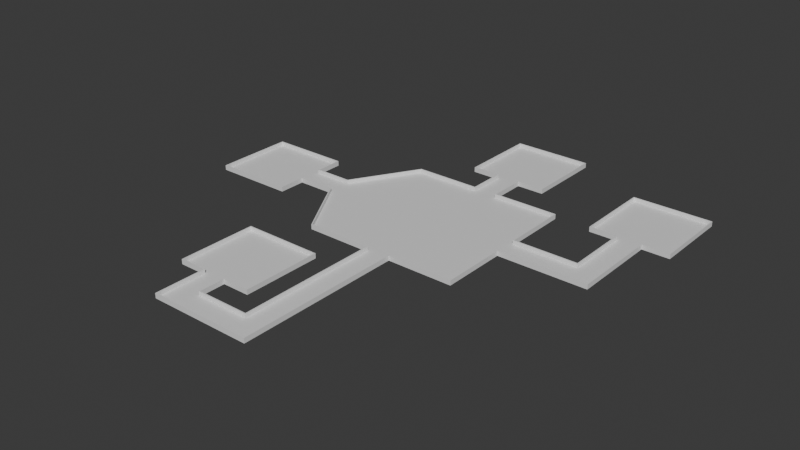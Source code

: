 # Source: mle-basic2.blend  (saved by Blender 4.0.36; exported with 4.5.12 LTS)
import bpy
from mathutils import Matrix  # noqa: F401  (used for matrix-valued properties, if any)

bpy.ops.wm.read_factory_settings(use_empty=True)
scene = bpy.context.scene
scene.name = 'Scene'

# ---- collections
col_collection = bpy.data.collections.new('Collection'); scene.collection.children.link(col_collection)

# ---- materials (node trees are filled in below, after node groups)
mat_floor = bpy.data.materials.new('Floor')
mat_floor.use_transparent_shadow = False
mat_wall = bpy.data.materials.new('Wall')
mat_wall.use_transparent_shadow = False

# ---- material node trees
mat_floor.use_nodes = True; mat_floor.node_tree.nodes.clear()
_N = mat_floor.node_tree.nodes; _L = mat_floor.node_tree.links
n0 = _N.new('ShaderNodeBsdfPrincipled'); n0.name = 'Principled BSDF'; n0.location = (10, 300)
n0.inputs[3].default_value = 1.45
n1 = _N.new('ShaderNodeOutputMaterial'); n1.name = 'Material Output'; n1.location = (300, 300)
_L.new(n0.outputs[0], n1.inputs[0])
n1.is_active_output = True
mat_wall.use_nodes = True; mat_wall.node_tree.nodes.clear()
_N = mat_wall.node_tree.nodes; _L = mat_wall.node_tree.links
n0 = _N.new('ShaderNodeBsdfPrincipled'); n0.name = 'Principled BSDF'; n0.location = (10, 300)
n0.inputs[3].default_value = 1.45
n1 = _N.new('ShaderNodeOutputMaterial'); n1.name = 'Material Output'; n1.location = (300, 300)
_L.new(n0.outputs[0], n1.inputs[0])
n1.is_active_output = True

# ---- world
world_world = bpy.data.worlds.new('World'); scene.world = world_world
world_world.color = (0.05088, 0.05088, 0.05088)
world_world.use_sun_shadow = False
world_world.sun_shadow_jitter_overblur = 0.0

# ---- meshes
me_floor_plan = bpy.data.meshes.new('floor-plan')
me_floor_plan.from_pydata([(-20.0, 20.0, 0.0), (20.0, -20.0, 0.0), (20.0, 20.0, 0.0), (-20.0, -20.0, 0.0), (-20.0, 20.0, 1.0), (20.0, -20.0, 1.0), (20.0, 20.0, 1.0), (-20.0, -20.0, 1.0), (-30.0, 3.0, 0.0), (-30.0, -3.0, 0.0), (-30.0, 3.0, 1.0), (-30.0, -3.0, 1.0), (-40.0, 3.0, 0.0), (-40.0, -3.0, 0.0), (-40.0, 3.0, 1.0), (-40.0, -3.0, 1.0), (-40.0, -10.0, 0.0), (-40.0, -10.0, 1.0), (-60.0, -10.0, 0.0), (-60.0, -10.0, 1.0), (-40.0, 10.0, 1.0), (-40.0, 10.0, 0.0), (-60.0, 10.0, 1.0), (-60.0, 10.0, 0.0), (-10.0, 30.0, 0.0), (-10.0, 30.0, 1.0), (3.0, 20.0, 0.0), (3.0, 20.0, 1.0), (-3.0, 20.0, 1.0), (-3.0, 20.0, 0.0), (-3.0, 30.0, 1.0), (-3.0, 30.0, 0.0), (3.0, 30.0, 1.0), (3.0, 30.0, 0.0), (-10.0, 50.0, 0.0), (-10.0, 50.0, 1.0), (10.0, 50.0, 0.0), (10.0, 50.0, 1.0), (10.0, 30.0, 0.0), (10.0, 30.0, 1.0), (20.0, 3.0, 0.0), (20.0, 3.0, 1.0), (20.0, -3.0, 0.0), (20.0, -3.0, 1.0), (37.0, 3.0, 0.0), (37.0, 3.0, 1.0), (43.0, -3.0, 0.0), (43.0, -3.0, 1.0), (43.0, 20.0, 0.0), (43.0, 20.0, 1.0), (37.0, 20.0, 0.0), (37.0, 20.0, 1.0), (30.0, 20.0, 0.0), (30.0, 20.0, 1.0), (50.0, 20.0, 0.0), (50.0, 20.0, 1.0), (50.0, 40.0, 0.0), (50.0, 40.0, 1.0), (30.0, 40.0, 0.0), (30.0, 40.0, 1.0), (-3.0, -20.0, 0.0), (-3.0, -20.0, 1.0), (3.0, -20.0, 0.0), (3.0, -20.0, 1.0), (-3.0, -57.0, 0.0), (-3.0, -57.0, 1.0), (3.0, -63.0, 0.0), (3.0, -63.0, 1.0), (-23.0, -63.0, 0.0), (-23.0, -63.0, 1.0), (-17.0, -57.0, 0.0), (-17.0, -57.0, 1.0), (-23.0, -50.0, 0.0), (-23.0, -50.0, 1.0), (-17.0, -50.0, 0.0), (-17.0, -50.0, 1.0), (-10.0, -50.0, 0.0), (-10.0, -50.0, 1.0), (-30.0, -50.0, 0.0), (-30.0, -50.0, 1.0), (-30.0, -30.0, 0.0), (-30.0, -30.0, 1.0), (-10.0, -30.0, 0.0), (-10.0, -30.0, 1.0)], [], [(6, 2, 40, 41), (7, 3, 9, 11), (4, 0, 29, 28), (3, 7, 61, 60), (11, 9, 13, 15), (0, 4, 10, 8), (12, 14, 20, 21), (15, 13, 16, 17), (8, 10, 14, 12), (18, 23, 22, 19), (17, 16, 18, 19), (21, 20, 22, 23), (35, 34, 36, 37), (30, 31, 24, 25), (2, 6, 27, 26), (28, 29, 31, 30), (26, 27, 32, 33), (25, 24, 34, 35), (37, 36, 38, 39), (33, 32, 39, 38), (1, 5, 43, 42), (42, 43, 47, 46), (41, 40, 44, 45), (46, 47, 49, 48), (45, 44, 50, 51), (51, 50, 52, 53), (48, 49, 55, 54), (54, 55, 57, 56), (56, 57, 59, 58), (52, 58, 59, 53), (5, 1, 62, 63), (60, 61, 65, 64), (63, 62, 66, 67), (67, 66, 68, 69), (64, 65, 71, 70), (69, 68, 72, 73), (70, 71, 75, 74), (74, 75, 77, 76), (73, 72, 78, 79), (79, 78, 80, 81), (81, 80, 82, 83), (76, 77, 83, 82), (60, 64, 70, 74, 76, 82, 80, 78, 72, 68, 66, 62, 1, 42, 46, 48, 54, 56, 58, 52, 50, 44, 40, 2, 26, 33, 38, 36, 34, 24, 31, 29, 0, 8, 12, 21, 23, 18, 16, 13, 9, 3)])
me_floor_plan.polygons.foreach_set('material_index', [1, 1, 0, 1, 1, 1, 1, 1, 1, 1, 1, 1, 1, 1, 1, 1, 1, 1, 1, 1, 1, 1, 1, 1, 1, 1, 1, 1, 1, 1, 1, 1, 1, 1, 1, 1, 1, 1, 1, 1, 1, 1, 1])
_uv = me_floor_plan.uv_layers.new(name='UVMap')
_uv.uv.foreach_set('vector', [1.0, 1.0, 1.0, 1.0, 1.0, 1.0, 1.0, 1.0, 0.0, 0.0, 0.0, 0.0, 0.0, 0.0, 0.0, 0.0, 0.0, 1.0, 0.0, 1.0, 0.0, 1.0, 0.0, 1.0, 0.0, 0.0, 0.0, 0.0, 0.0, 0.0, 0.0, 0.0, 0.0, 0.0, 0.0, 0.0, 0.0, 0.0, 0.0, 0.0, 0.0, 1.0, 0.0, 1.0, 0.0, 1.0, 0.0, 1.0, 0.0, 1.0, 0.0, 1.0, 0.0, 1.0, 0.0, 1.0, 0.0, 0.0, 0.0, 0.0, 0.0, 0.0, 0.0, 0.0, 0.0, 1.0, 0.0, 1.0, 0.0, 1.0, 0.0, 1.0, 0.0, 0.0, 0.0, 1.0, 0.0, 1.0, 0.0, 0.0, 0.0, 0.0, 0.0, 0.0, 0.0, 0.0, 0.0, 0.0, 0.0, 1.0, 0.0, 1.0, 0.0, 1.0, 0.0, 1.0, 0.0, 1.0, 0.0, 1.0, 0.0, 1.0, 0.0, 1.0, 0.0, 1.0, 0.0, 1.0, 0.0, 1.0, 0.0, 1.0, 1.0, 1.0, 1.0, 1.0, 1.0, 1.0, 1.0, 1.0, 0.0, 1.0, 0.0, 1.0, 0.0, 1.0, 0.0, 1.0, 1.0, 1.0, 1.0, 1.0, 1.0, 1.0, 1.0, 1.0, 0.0, 1.0, 0.0, 1.0, 0.0, 1.0, 0.0, 1.0, 0.0, 1.0, 0.0, 1.0, 0.0, 1.0, 0.0, 1.0, 1.0, 1.0, 1.0, 1.0, 0.0, 1.0, 0.0, 1.0, 1.0, 0.0, 1.0, 0.0, 1.0, 0.0, 1.0, 0.0, 1.0, 0.0, 1.0, 0.0, 1.0, 0.0, 1.0, 0.0, 1.0, 1.0, 1.0, 1.0, 1.0, 1.0, 1.0, 1.0, 1.0, 0.0, 1.0, 0.0, 1.0, 0.0, 1.0, 0.0, 1.0, 1.0, 1.0, 1.0, 1.0, 1.0, 1.0, 1.0, 1.0, 1.0, 1.0, 1.0, 1.0, 1.0, 1.0, 1.0, 1.0, 0.0, 1.0, 0.0, 1.0, 0.0, 1.0, 0.0, 1.0, 0.0, 1.0, 0.0, 1.0, 0.0, 1.0, 0.0, 1.0, 0.0, 1.0, 0.0, 1.0, 0.0, 1.0, 0.0, 1.0, 1.0, 1.0, 0.0, 1.0, 0.0, 1.0, 1.0, 1.0, 0.0, 1.0, 0.0, 1.0, 0.0, 1.0, 0.0, 0.0, 0.0, 0.0, 0.0, 0.0, 0.0, 0.0, 0.0, 1.0, 0.0, 1.0, 0.0, 1.0, 0.0, 1.0, 0.0, 1.0, 0.0, 1.0, 0.0, 1.0, 0.0, 1.0, 0.0, 0.0, 0.0, 0.0, 0.0, 0.0, 0.0, 0.0, 0.0, 1.0, 0.0, 1.0, 0.0, 1.0, 0.0, 1.0, 0.0, 0.0, 0.0, 0.0, 0.0, 0.0, 0.0, 0.0, 0.0, 0.0, 0.0, 0.0, 0.0, 0.0, 0.0, 0.0, 0.0, 1.0, 0.0, 1.0, 0.0, 1.0, 0.0, 1.0, 0.0, 1.0, 0.0, 1.0, 0.0, 1.0, 0.0, 1.0, 0.0, 1.0, 0.0, 1.0, 0.0, 1.0, 0.0, 1.0, 0.0, 0.0, 0.0, 0.0, 0.0, 1.0, 0.0, 1.0, 0.0, 0.0, 0.0, 0.0, 0.0, 0.0, 0.0, 0.0, 0.0, 0.0, 0.0, 1.0, 0.0, 1.0, 0.0, 1.0, 0.0, 1.0, 0.0, 1.0, 0.0, 1.0, 0.0, 1.0, 0.0, 1.0, 0.0, 1.0, 0.0, 1.0, 0.0, 1.0, 0.0, 1.0, 0.0, 1.0, 0.0, 1.0, 0.0, 1.0, 1.0, 1.0, 1.0, 1.0, 1.0, 1.0, 1.0, 1.0, 1.0, 1.0, 1.0, 1.0, 1.0, 0.0, 1.0, 0.0, 1.0, 0.0, 1.0, 0.0, 1.0, 0.0, 1.0, 0.0, 1.0, 0.0, 1.0, 0.0, 1.0, 0.0, 1.0, 0.0, 1.0, 0.0, 1.0, 0.0, 0.0, 0.0, 0.0, 0.0, 0.0, 0.0, 0.0, 0.0, 0.0])
me_floor_plan.materials.append(mat_floor)
me_floor_plan.materials.append(mat_wall)
me_floor_plan.update()

# ---- objects
ob_enemy_spawn = bpy.data.objects.new('enemy-spawn', None)
ob_floor_plan = bpy.data.objects.new('floor-plan', me_floor_plan)

# ---- transforms, parenting, visibility, modifiers, constraints
ob_enemy_spawn.location = (0.0, 0.0, 0.0)
ob_floor_plan.location = (0.0, 0.0, 0.0)
_m = ob_floor_plan.modifiers.new('Solidify', 'SOLIDIFY')
_m.solidify_mode = 'NON_MANIFOLD'
_m.thickness = 0.25
_m.nonmanifold_boundary_mode = 'FLAT'
_m.nonmanifold_merge_threshold = 0.0

# ---- collection membership
col_collection.objects.link(ob_enemy_spawn)
col_collection.objects.link(ob_floor_plan)

# ---- scene / render settings (as saved in the file)
scene.frame_start = 1; scene.frame_end = 250; scene.frame_set(0)
scene.render.engine = 'BLENDER_EEVEE_NEXT'
scene.cycles.sampling_pattern = 'TABULATED_SOBOL'
bpy.context.view_layer.update()

# ---- added for rendering (the .blend has no active camera and no usable light): camera, sun
cam_auto = bpy.data.cameras.new('AutoCamera')
cam_auto.lens = 50.0
cam_auto.sensor_width = 36.0
cam_auto.clip_end = 2572.22
ob_auto_camera = bpy.data.objects.new('AutoCamera', cam_auto)
scene.collection.objects.link(ob_auto_camera)
ob_auto_camera.location = (141.566, -182.379, 117.628)
ob_auto_camera.rotation_euler = (1.09748, -7.21219e-08, 0.694738)
scene.camera = ob_auto_camera
light_auto_sun = bpy.data.lights.new('AutoSun', 'SUN')
light_auto_sun.energy = 3.0
light_auto_sun.angle = 0.0523599
ob_auto_sun = bpy.data.objects.new('AutoSun', light_auto_sun)
scene.collection.objects.link(ob_auto_sun)
ob_auto_sun.rotation_euler = (0.872665, 0.174533, 0.523599)
bpy.context.view_layer.update()
